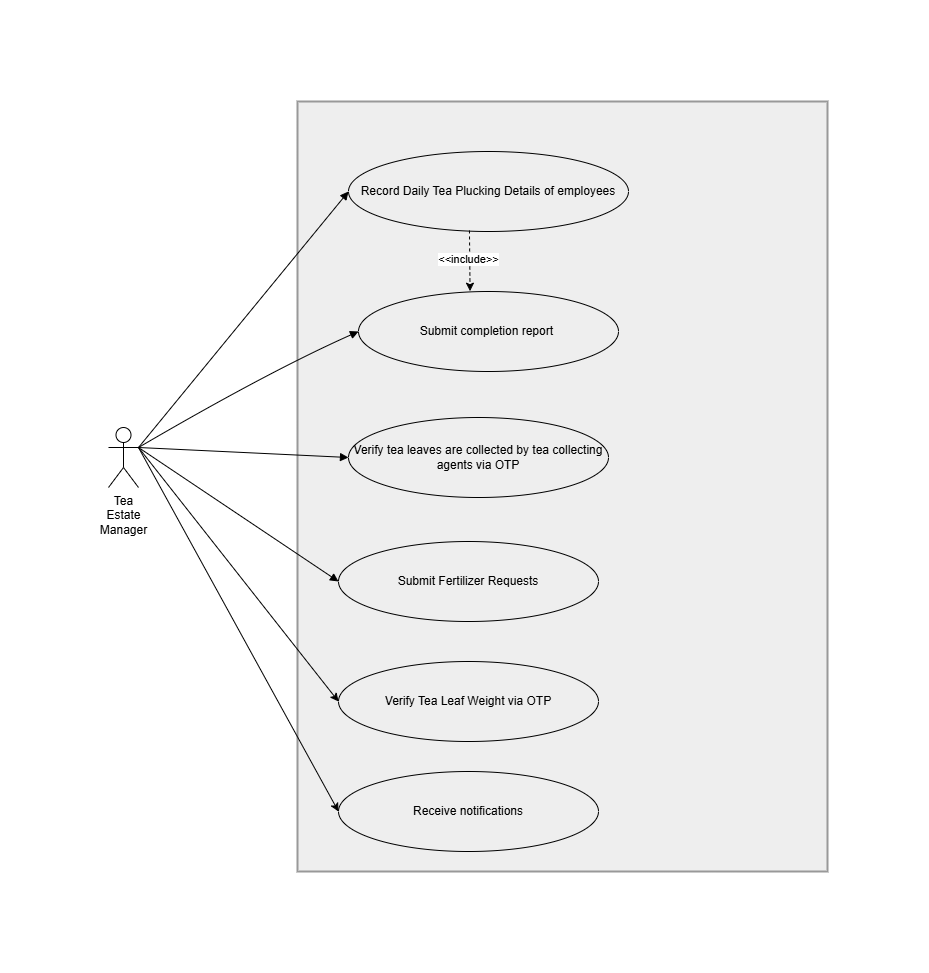

The diagram above was exported from draw.io. Its source (the exported page's mxGraphModel, read from the mxfile embedded in the PNG):
<mxGraphModel dx="2575" dy="1405" grid="1" gridSize="10" guides="1" tooltips="1" connect="1" arrows="1" fold="1" page="1" pageScale="1" pageWidth="3300" pageHeight="4681" math="0" shadow="0">
  <root>
    <mxCell id="0" />
    <mxCell id="1" parent="0" />
    <mxCell id="2" parent="1" style="whiteSpace=wrap;strokeWidth=2;fillColor=light-dark(#eeeeee,#1f2020);strokeColor=light-dark(#999999,#cccccc);fontColor=light-dark(#333333,#cccccc);" value="" vertex="1">
      <mxGeometry height="770" width="530" x="349" y="790" as="geometry" />
    </mxCell>
    <mxCell id="3" edge="1" parent="1" source="9" style="curved=1;startArrow=none;endArrow=block;exitX=1;exitY=0.3333333333333333;entryX=0;entryY=0.5;rounded=0;entryDx=0;entryDy=0;exitDx=0;exitDy=0;exitPerimeter=0;" target="5" value="">
      <mxGeometry relative="1" as="geometry">
        <Array as="points" />
        <mxPoint x="205.4699999999999" y="1130" as="sourcePoint" />
        <mxPoint x="374" y="662.5" as="targetPoint" />
      </mxGeometry>
    </mxCell>
    <mxCell id="4" edge="1" parent="1" source="9" style="curved=1;startArrow=none;endArrow=block;exitX=1;exitY=0.3333333333333333;entryX=0;entryY=0.5;rounded=0;entryDx=0;entryDy=0;exitDx=0;exitDy=0;exitPerimeter=0;" target="6" value="">
      <mxGeometry relative="1" as="geometry">
        <Array as="points" />
        <mxPoint x="249.24999999999966" y="1184.000000000001" as="sourcePoint" />
        <mxPoint x="380.0000000000009" y="1224.5" as="targetPoint" />
      </mxGeometry>
    </mxCell>
    <mxCell id="5" parent="1" style="ellipse;whiteSpace=wrap;html=1;fillColor=none;" value="&lt;span&gt;&lt;font style=&quot;color: light-dark(rgb(0, 0, 0), rgb(255, 255, 255));&quot;&gt;Record Daily Tea Plucking Details of employees&lt;/font&gt;&lt;/span&gt;" vertex="1">
      <mxGeometry height="80" width="280" x="400" y="840" as="geometry" />
    </mxCell>
    <mxCell id="6" parent="1" style="ellipse;whiteSpace=wrap;html=1;fillColor=none;" value="&lt;span&gt;&lt;font style=&quot;color: light-dark(rgb(0, 0, 0), rgb(255, 255, 255));&quot;&gt;Submit Fertilizer Requests&lt;/font&gt;&lt;/span&gt;" vertex="1">
      <mxGeometry height="80" width="260" x="390" y="1230" as="geometry" />
    </mxCell>
    <mxCell id="7" parent="1" style="ellipse;whiteSpace=wrap;html=1;fillColor=none;" value="&lt;span&gt;&lt;font style=&quot;color: light-dark(rgb(0, 0, 0), rgb(255, 255, 255));&quot;&gt;Verify Tea Leaf Weight via OTP&lt;/font&gt;&lt;/span&gt;" vertex="1">
      <mxGeometry height="80" width="260" x="390" y="1350" as="geometry" />
    </mxCell>
    <mxCell id="8" parent="1" style="ellipse;whiteSpace=wrap;html=1;fillColor=none;" value="&lt;span&gt;&lt;font style=&quot;color: light-dark(rgb(0, 0, 0), rgb(255, 255, 255));&quot;&gt;Receive notifications&lt;/font&gt;&lt;/span&gt;" vertex="1">
      <mxGeometry height="80" width="260" x="390" y="1460" as="geometry" />
    </mxCell>
    <mxCell id="9" parent="1" style="shape=umlActor;verticalLabelPosition=bottom;verticalAlign=top;html=1;outlineConnect=0;" value="&lt;span style=&quot;white-space: normal;&quot;&gt;&lt;font style=&quot;color: light-dark(rgb(0, 0, 0), rgb(255, 255, 255));&quot;&gt;Tea Estate Manager&lt;/font&gt;&lt;/span&gt;" vertex="1">
      <mxGeometry height="60" width="30" x="160" y="1116" as="geometry" />
    </mxCell>
    <mxCell id="10" parent="1" style="ellipse;whiteSpace=wrap;html=1;fillColor=none;" value="&lt;span&gt;&lt;font style=&quot;color: light-dark(rgb(0, 0, 0), rgb(255, 255, 255));&quot;&gt;Submit completion report&amp;nbsp;&lt;/font&gt;&lt;/span&gt;" vertex="1">
      <mxGeometry height="80" width="260" x="410" y="980" as="geometry" />
    </mxCell>
    <mxCell id="11" parent="1" style="ellipse;whiteSpace=wrap;html=1;fillColor=none;" value="&lt;span&gt;&lt;font style=&quot;color: light-dark(rgb(0, 0, 0), rgb(255, 255, 255));&quot;&gt;Verify tea leaves are collected by tea collecting agents via OTP&lt;/font&gt;&lt;/span&gt;" vertex="1">
      <mxGeometry height="80" width="260" x="400" y="1106" as="geometry" />
    </mxCell>
    <mxCell id="12" edge="1" parent="1" source="9" style="curved=1;startArrow=none;endArrow=block;exitX=1;exitY=0.3333333333333333;entryX=0;entryY=0.5;rounded=0;entryDx=0;entryDy=0;exitDx=0;exitDy=0;exitPerimeter=0;" target="10" value="">
      <mxGeometry relative="1" as="geometry">
        <Array as="points">
          <mxPoint x="320" y="1060" />
        </Array>
        <mxPoint x="270" y="1333" as="sourcePoint" />
        <mxPoint x="480" y="867" as="targetPoint" />
      </mxGeometry>
    </mxCell>
    <mxCell id="13" edge="1" parent="1" source="9" style="curved=1;startArrow=none;endArrow=block;exitX=1;exitY=0.3333333333333333;entryX=0;entryY=0.5;rounded=0;entryDx=0;entryDy=0;exitDx=0;exitDy=0;exitPerimeter=0;" target="11" value="">
      <mxGeometry relative="1" as="geometry">
        <Array as="points" />
        <mxPoint x="340" y="1346" as="sourcePoint" />
        <mxPoint x="560" y="1060" as="targetPoint" />
      </mxGeometry>
    </mxCell>
    <mxCell id="14" edge="1" parent="1" source="5" style="endArrow=classic;html=1;rounded=0;exitX=0.432;exitY=0.987;exitDx=0;exitDy=0;exitPerimeter=0;entryX=0.429;entryY=-0.004;entryDx=0;entryDy=0;entryPerimeter=0;dashed=1;" target="10" value="">
      <mxGeometry height="50" relative="1" width="50" as="geometry">
        <mxPoint x="670" y="870" as="sourcePoint" />
        <mxPoint x="720" y="820" as="targetPoint" />
      </mxGeometry>
    </mxCell>
    <mxCell id="15" connectable="0" parent="14" style="edgeLabel;html=1;align=center;verticalAlign=middle;resizable=0;points=[];" value="&amp;lt;&amp;lt;include&amp;gt;&amp;gt;" vertex="1">
      <mxGeometry relative="1" x="-0.0825" y="-2" as="geometry">
        <mxPoint as="offset" />
      </mxGeometry>
    </mxCell>
    <mxCell id="16" edge="1" parent="1" source="9" style="endArrow=classic;html=1;rounded=0;exitX=1;exitY=0.3333333333333333;exitDx=0;exitDy=0;exitPerimeter=0;entryX=0;entryY=0.5;entryDx=0;entryDy=0;" target="7" value="">
      <mxGeometry height="50" relative="1" width="50" as="geometry">
        <mxPoint x="530" y="1300" as="sourcePoint" />
        <mxPoint x="580" y="1250" as="targetPoint" />
      </mxGeometry>
    </mxCell>
    <mxCell id="17" edge="1" parent="1" source="9" style="endArrow=classic;html=1;rounded=0;entryX=0;entryY=0.5;entryDx=0;entryDy=0;endFill=1;startArrow=none;startFill=0;exitX=1;exitY=0.3333333333333333;exitDx=0;exitDy=0;exitPerimeter=0;" target="8" value="">
      <mxGeometry height="50" relative="1" width="50" as="geometry">
        <mxPoint x="130" y="1360" as="sourcePoint" />
        <mxPoint x="450" y="1240" as="targetPoint" />
      </mxGeometry>
    </mxCell>
  </root>
</mxGraphModel>